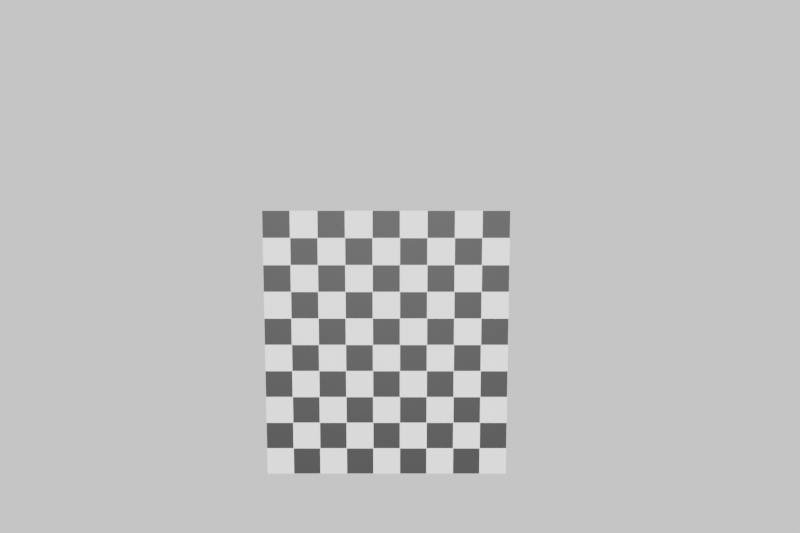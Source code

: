 # Source: mvs.blend  (saved by Blender 4.5.87; exported with 4.5.12 LTS)
import bpy
from mathutils import Matrix  # noqa: F401  (used for matrix-valued properties, if any)

bpy.ops.wm.read_factory_settings(use_empty=True)
scene = bpy.context.scene
scene.name = 'Scene'

# ---- collections
col_collection = bpy.data.collections.new('Collection'); scene.collection.children.link(col_collection)

# ---- materials (node trees are filled in below, after node groups)
mat_checkermaterial_024 = bpy.data.materials.new('CheckerMaterial.024')

# ---- material node trees
mat_checkermaterial_024.use_nodes = True; mat_checkermaterial_024.node_tree.nodes.clear()
_N = mat_checkermaterial_024.node_tree.nodes; _L = mat_checkermaterial_024.node_tree.links
n0 = _N.new('ShaderNodeOutputMaterial'); n0.name = 'Material Output'; n0.location = (300, 0)
n1 = _N.new('ShaderNodeBsdfPrincipled'); n1.name = 'Principled BSDF'; n1.location = (100, 0)
n2 = _N.new('ShaderNodeTexChecker'); n2.name = 'Checker Texture'; n2.location = (-300, 0)
n2.inputs[1].default_value = (1.0, 1.0, 1.0, 1.0)
n2.inputs[2].default_value = (0.0, 0.0, 0.0, 1.0)
n3 = _N.new('ShaderNodeTexCoord'); n3.name = 'Texture Coordinate'; n3.location = (-600, 0)
n4 = _N.new('ShaderNodeMapping'); n4.name = 'Mapping'; n4.location = (-450, 0)
n4.inputs[3].default_value = (2.0, 1.8, 1.0)
_L.new(n3.outputs[0], n4.inputs[0])
_L.new(n4.outputs[0], n2.inputs[0])
_L.new(n2.outputs[0], n1.inputs[0])
_L.new(n1.outputs[0], n0.inputs[0])
n0.is_active_output = True

# ---- world
world_world = bpy.data.worlds.new('World'); scene.world = world_world
world_world.use_nodes = True; world_world.node_tree.nodes.clear()
_N = world_world.node_tree.nodes; _L = world_world.node_tree.links
n0 = _N.new('ShaderNodeOutputWorld'); n0.name = 'World Output'; n0.location = (200, 100)
n1 = _N.new('ShaderNodeBackground'); n1.name = 'Background'; n1.location = (-200, 100)
n1.inputs[0].default_value = (1.0, 1.0, 1.0, 1.0)
_L.new(n1.outputs[0], n0.inputs[0])
n0.is_active_output = True
world_world.color = (0.05088, 0.05088, 0.05088)
world_world.sun_shadow_jitter_overblur = 0.0

# ---- cameras
cam_camera_040 = bpy.data.cameras.new('Camera.040')
cam_camera_040.lens = 60.0
cam_camera_041 = bpy.data.cameras.new('Camera.041')
cam_camera_042 = bpy.data.cameras.new('Camera.042')
cam_camera_043 = bpy.data.cameras.new('Camera.043')

# ---- lights
light_sun_010 = bpy.data.lights.new('Sun.010', 'SUN')
light_sun_010.energy = 3.0

# ---- meshes
me_plane_010 = bpy.data.meshes.new('Plane.010')
me_plane_010.from_pydata([(-1.0, -1.0, 0.0), (1.0, -1.0, 0.0), (-1.0, 1.0, 0.0), (1.0, 1.0, 0.0)], [], [(0, 1, 3, 2)])
_uv = me_plane_010.uv_layers.new(name='UVMap')
_uv.uv.foreach_set('vector', [0.0, 0.0, 1.0, 0.0, 1.0, 1.0, 0.0, 1.0])
me_plane_010.materials.append(mat_checkermaterial_024)
me_plane_010.update()

# ---- objects
ob_floor = bpy.data.objects.new('Floor', me_plane_010)
ob_sun = bpy.data.objects.new('Sun', light_sun_010)
ob_cam0 = bpy.data.objects.new('cam0', cam_camera_040)
ob_cam1 = bpy.data.objects.new('cam1', cam_camera_041)
ob_cam2 = bpy.data.objects.new('cam2', cam_camera_042)
ob_cam3 = bpy.data.objects.new('cam3', cam_camera_043)

# ---- transforms, parenting, visibility, modifiers, constraints
ob_floor.location = (0.0, 0.0, 0.0)
ob_floor.scale = (1.0, 0.9, 1.0)
ob_sun.location = (0.0, 0.0, 5.0)
ob_cam0.location = (0.0, 0.0, 8.0)
ob_cam0.show_name = True
ob_cam1.location = (0.1, 2.0, 8.0)
ob_cam1.rotation_euler = (-0.1745, 0.0, 0.0)
ob_cam1.show_name = True
ob_cam2.location = (2.0, -0.1, 8.0)
ob_cam2.rotation_euler = (0.1745, 0.0, 1.571)
ob_cam2.show_name = True
ob_cam3.location = (-2.0, 0.1, 8.0)
ob_cam3.rotation_euler = (-0.1745, 0.0, 1.571)
ob_cam3.show_name = True

# ---- collection membership
col_collection.objects.link(ob_floor)
col_collection.objects.link(ob_sun)
col_collection.objects.link(ob_cam0)
col_collection.objects.link(ob_cam1)
col_collection.objects.link(ob_cam2)
col_collection.objects.link(ob_cam3)

# ---- scene / render settings (as saved in the file)
scene.camera = ob_cam3
scene.frame_start = 1; scene.frame_end = 250; scene.frame_set(219)
scene.render.engine = 'CYCLES'
scene.render.resolution_x = 600
scene.render.resolution_y = 400
bpy.context.view_layer.update()
